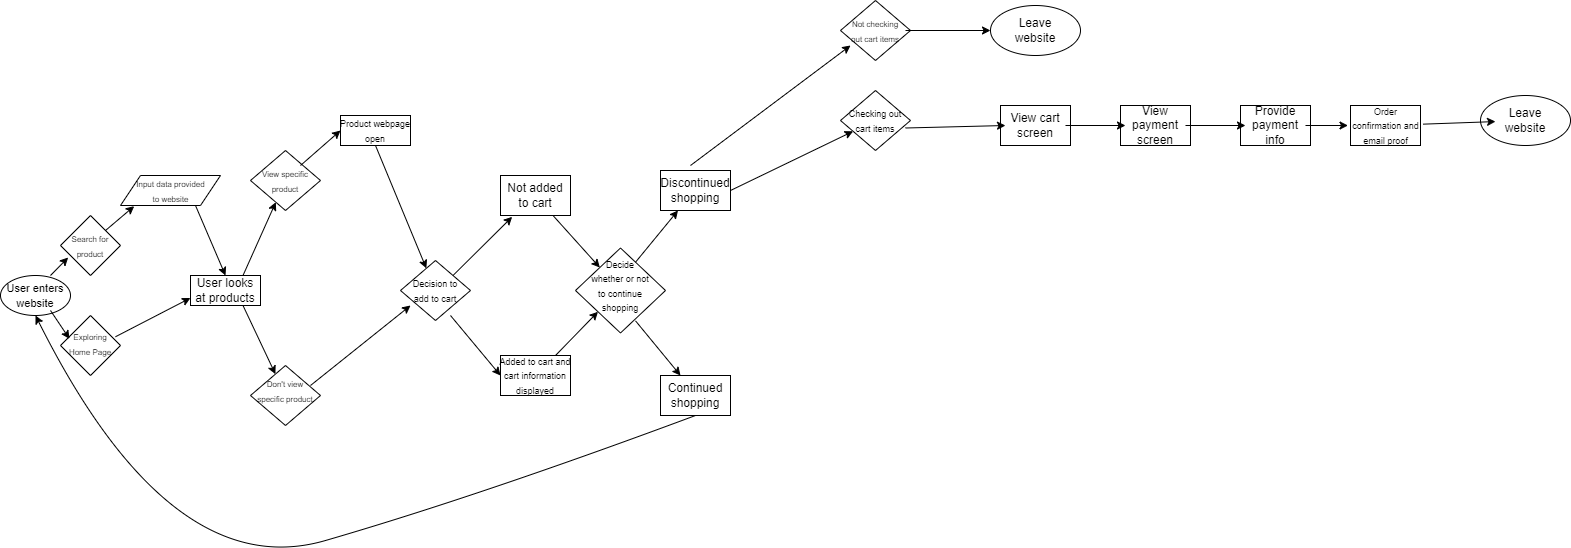

The diagram above was exported from draw.io. Its source (the exported page's mxGraphModel, read from the mxfile embedded in the PNG):
<mxGraphModel dx="1174" dy="614" grid="1" gridSize="10" guides="1" tooltips="1" connect="1" arrows="1" fold="1" page="1" pageScale="1" pageWidth="3300" pageHeight="4681" math="0" shadow="0">
  <root>
    <mxCell id="0" />
    <mxCell id="1" parent="0" />
    <mxCell id="2" value="" style="ellipse;whiteSpace=wrap;html=1;" vertex="1" parent="1">
      <mxGeometry y="400" width="70" height="40" as="geometry" />
    </mxCell>
    <mxCell id="3" value="" style="rhombus;whiteSpace=wrap;html=1;" vertex="1" parent="1">
      <mxGeometry x="60" y="340" width="60" height="60" as="geometry" />
    </mxCell>
    <mxCell id="4" value="" style="rhombus;whiteSpace=wrap;html=1;" vertex="1" parent="1">
      <mxGeometry x="60" y="440" width="60" height="60" as="geometry" />
    </mxCell>
    <mxCell id="68" style="edgeStyle=none;html=1;exitX=0.75;exitY=1;exitDx=0;exitDy=0;entryX=0.5;entryY=0;entryDx=0;entryDy=0;" edge="1" parent="1" source="6" target="44">
      <mxGeometry relative="1" as="geometry" />
    </mxCell>
    <mxCell id="6" value="" style="shape=parallelogram;perimeter=parallelogramPerimeter;whiteSpace=wrap;html=1;fixedSize=1;" vertex="1" parent="1">
      <mxGeometry x="120" y="300" width="100" height="30" as="geometry" />
    </mxCell>
    <mxCell id="8" value="" style="rounded=0;whiteSpace=wrap;html=1;" vertex="1" parent="1">
      <mxGeometry x="190" y="400" width="70" height="30" as="geometry" />
    </mxCell>
    <mxCell id="11" value="" style="rounded=0;whiteSpace=wrap;html=1;" vertex="1" parent="1">
      <mxGeometry x="340" y="240" width="70" height="30" as="geometry" />
    </mxCell>
    <mxCell id="78" style="edgeStyle=none;html=1;exitX=0.75;exitY=1;exitDx=0;exitDy=0;" edge="1" parent="1" source="13" target="39">
      <mxGeometry relative="1" as="geometry" />
    </mxCell>
    <mxCell id="13" value="" style="rounded=0;whiteSpace=wrap;html=1;" vertex="1" parent="1">
      <mxGeometry x="500" y="300" width="70" height="40" as="geometry" />
    </mxCell>
    <mxCell id="14" value="" style="rounded=0;whiteSpace=wrap;html=1;" vertex="1" parent="1">
      <mxGeometry x="500" y="480" width="70" height="40" as="geometry" />
    </mxCell>
    <mxCell id="16" value="" style="rounded=0;whiteSpace=wrap;html=1;" vertex="1" parent="1">
      <mxGeometry x="660" y="295" width="70" height="40" as="geometry" />
    </mxCell>
    <mxCell id="17" value="" style="rounded=0;whiteSpace=wrap;html=1;" vertex="1" parent="1">
      <mxGeometry x="660" y="500" width="70" height="40" as="geometry" />
    </mxCell>
    <mxCell id="23" value="" style="ellipse;whiteSpace=wrap;html=1;" vertex="1" parent="1">
      <mxGeometry x="990" y="130" width="90" height="50" as="geometry" />
    </mxCell>
    <mxCell id="24" value="" style="rounded=0;whiteSpace=wrap;html=1;" vertex="1" parent="1">
      <mxGeometry x="1000" y="230" width="70" height="40" as="geometry" />
    </mxCell>
    <mxCell id="25" value="" style="rounded=0;whiteSpace=wrap;html=1;" vertex="1" parent="1">
      <mxGeometry x="1120" y="230" width="70" height="40" as="geometry" />
    </mxCell>
    <mxCell id="26" value="" style="rounded=0;whiteSpace=wrap;html=1;" vertex="1" parent="1">
      <mxGeometry x="1240" y="230" width="70" height="40" as="geometry" />
    </mxCell>
    <mxCell id="27" value="" style="rounded=0;whiteSpace=wrap;html=1;" vertex="1" parent="1">
      <mxGeometry x="1350" y="230" width="70" height="40" as="geometry" />
    </mxCell>
    <mxCell id="30" value="" style="ellipse;whiteSpace=wrap;html=1;" vertex="1" parent="1">
      <mxGeometry x="1480" y="220" width="90" height="50" as="geometry" />
    </mxCell>
    <mxCell id="31" value="&lt;font style=&quot;font-size: 11px;&quot;&gt;User enters website&lt;/font&gt;" style="text;html=1;align=center;verticalAlign=middle;whiteSpace=wrap;rounded=0;" vertex="1" parent="1">
      <mxGeometry x="5" y="405" width="60" height="30" as="geometry" />
    </mxCell>
    <mxCell id="32" value="&lt;font style=&quot;font-size: 8px;&quot;&gt;Search for product&lt;/font&gt;" style="text;html=1;align=center;verticalAlign=middle;whiteSpace=wrap;rounded=0;" vertex="1" parent="1">
      <mxGeometry x="60" y="355" width="60" height="30" as="geometry" />
    </mxCell>
    <mxCell id="33" value="&lt;span style=&quot;font-size: 8px;&quot;&gt;Exploring Home Page&lt;/span&gt;" style="text;html=1;align=center;verticalAlign=middle;whiteSpace=wrap;rounded=0;" vertex="1" parent="1">
      <mxGeometry x="65" y="455" width="50" height="25" as="geometry" />
    </mxCell>
    <mxCell id="36" value="" style="rhombus;whiteSpace=wrap;html=1;" vertex="1" parent="1">
      <mxGeometry x="250" y="275" width="70" height="60" as="geometry" />
    </mxCell>
    <mxCell id="37" value="" style="rhombus;whiteSpace=wrap;html=1;" vertex="1" parent="1">
      <mxGeometry x="250" y="490" width="70" height="60" as="geometry" />
    </mxCell>
    <mxCell id="38" value="" style="rhombus;whiteSpace=wrap;html=1;" vertex="1" parent="1">
      <mxGeometry x="400" y="385" width="70" height="60" as="geometry" />
    </mxCell>
    <mxCell id="82" style="edgeStyle=none;html=1;exitX=0.667;exitY=0.857;exitDx=0;exitDy=0;exitPerimeter=0;" edge="1" parent="1" source="39">
      <mxGeometry relative="1" as="geometry">
        <mxPoint x="680" y="500" as="targetPoint" />
      </mxGeometry>
    </mxCell>
    <mxCell id="39" value="" style="rhombus;whiteSpace=wrap;html=1;" vertex="1" parent="1">
      <mxGeometry x="575" y="372.5" width="90" height="85" as="geometry" />
    </mxCell>
    <mxCell id="40" value="" style="rhombus;whiteSpace=wrap;html=1;" vertex="1" parent="1">
      <mxGeometry x="840" y="215" width="70" height="60" as="geometry" />
    </mxCell>
    <mxCell id="41" value="" style="rhombus;whiteSpace=wrap;html=1;" vertex="1" parent="1">
      <mxGeometry x="840" y="125" width="70" height="60" as="geometry" />
    </mxCell>
    <mxCell id="43" value="&lt;font style=&quot;font-size: 8px;&quot;&gt;Input data provided to website&lt;/font&gt;" style="text;html=1;align=center;verticalAlign=middle;whiteSpace=wrap;rounded=0;" vertex="1" parent="1">
      <mxGeometry x="132.5" y="305" width="75" height="20" as="geometry" />
    </mxCell>
    <mxCell id="71" style="edgeStyle=none;html=1;exitX=0.75;exitY=0;exitDx=0;exitDy=0;" edge="1" parent="1" source="44" target="36">
      <mxGeometry relative="1" as="geometry" />
    </mxCell>
    <mxCell id="73" style="edgeStyle=none;html=1;exitX=0.75;exitY=1;exitDx=0;exitDy=0;" edge="1" parent="1" source="44" target="37">
      <mxGeometry relative="1" as="geometry" />
    </mxCell>
    <mxCell id="44" value="User looks at products" style="text;html=1;align=center;verticalAlign=middle;whiteSpace=wrap;rounded=0;" vertex="1" parent="1">
      <mxGeometry x="190" y="400" width="70" height="30" as="geometry" />
    </mxCell>
    <mxCell id="72" style="edgeStyle=none;html=1;exitX=0.75;exitY=0;exitDx=0;exitDy=0;" edge="1" parent="1" source="45">
      <mxGeometry relative="1" as="geometry">
        <mxPoint x="340" y="255" as="targetPoint" />
      </mxGeometry>
    </mxCell>
    <mxCell id="45" value="&lt;font style=&quot;font-size: 8px;&quot;&gt;View specific product&lt;/font&gt;" style="text;html=1;align=center;verticalAlign=middle;whiteSpace=wrap;rounded=0;" vertex="1" parent="1">
      <mxGeometry x="255" y="290" width="60" height="30" as="geometry" />
    </mxCell>
    <mxCell id="74" style="edgeStyle=none;html=1;" edge="1" parent="1">
      <mxGeometry relative="1" as="geometry">
        <mxPoint x="310" y="510" as="sourcePoint" />
        <mxPoint x="410" y="430" as="targetPoint" />
      </mxGeometry>
    </mxCell>
    <mxCell id="46" value="&lt;font style=&quot;font-size: 8px;&quot;&gt;Don't view specific product&lt;/font&gt;" style="text;html=1;align=center;verticalAlign=middle;whiteSpace=wrap;rounded=0;" vertex="1" parent="1">
      <mxGeometry x="255" y="500" width="60" height="30" as="geometry" />
    </mxCell>
    <mxCell id="75" style="edgeStyle=none;html=1;exitX=0.5;exitY=1;exitDx=0;exitDy=0;" edge="1" parent="1" source="47" target="38">
      <mxGeometry relative="1" as="geometry" />
    </mxCell>
    <mxCell id="47" value="&lt;font style=&quot;font-size: 9px;&quot;&gt;Product webpage open&lt;/font&gt;" style="text;html=1;align=center;verticalAlign=middle;whiteSpace=wrap;rounded=0;" vertex="1" parent="1">
      <mxGeometry x="330" y="240" width="90" height="30" as="geometry" />
    </mxCell>
    <mxCell id="77" style="edgeStyle=none;html=1;" edge="1" parent="1">
      <mxGeometry relative="1" as="geometry">
        <mxPoint x="450" y="440" as="sourcePoint" />
        <mxPoint x="500" y="500" as="targetPoint" />
      </mxGeometry>
    </mxCell>
    <mxCell id="48" value="&lt;font style=&quot;font-size: 9px;&quot;&gt;Decision to add to cart&lt;/font&gt;" style="text;html=1;align=center;verticalAlign=middle;whiteSpace=wrap;rounded=0;" vertex="1" parent="1">
      <mxGeometry x="405" y="400" width="60" height="30" as="geometry" />
    </mxCell>
    <mxCell id="49" value="Not added to cart" style="text;html=1;align=center;verticalAlign=middle;whiteSpace=wrap;rounded=0;" vertex="1" parent="1">
      <mxGeometry x="505" y="305" width="60" height="30" as="geometry" />
    </mxCell>
    <mxCell id="80" style="edgeStyle=none;html=1;entryX=0;entryY=1;entryDx=0;entryDy=0;" edge="1" parent="1" target="39">
      <mxGeometry relative="1" as="geometry">
        <mxPoint x="555" y="480" as="sourcePoint" />
      </mxGeometry>
    </mxCell>
    <mxCell id="50" value="&lt;font style=&quot;font-size: 9px;&quot;&gt;Added to cart and cart information displayed&lt;/font&gt;" style="text;html=1;align=center;verticalAlign=middle;whiteSpace=wrap;rounded=0;" vertex="1" parent="1">
      <mxGeometry x="495" y="485" width="80" height="30" as="geometry" />
    </mxCell>
    <mxCell id="81" style="edgeStyle=none;html=1;entryX=0.25;entryY=1;entryDx=0;entryDy=0;exitX=0.667;exitY=0.167;exitDx=0;exitDy=0;exitPerimeter=0;" edge="1" parent="1" source="39" target="16">
      <mxGeometry relative="1" as="geometry">
        <mxPoint x="640" y="380" as="sourcePoint" />
      </mxGeometry>
    </mxCell>
    <mxCell id="51" value="&lt;font style=&quot;font-size: 9px;&quot;&gt;Decide whether or not to continue shopping&lt;/font&gt;" style="text;html=1;align=center;verticalAlign=middle;whiteSpace=wrap;rounded=0;" vertex="1" parent="1">
      <mxGeometry x="590" y="390" width="60" height="40" as="geometry" />
    </mxCell>
    <mxCell id="85" style="edgeStyle=none;html=1;" edge="1" parent="1">
      <mxGeometry relative="1" as="geometry">
        <mxPoint x="690" y="290" as="sourcePoint" />
        <mxPoint x="850" y="170" as="targetPoint" />
      </mxGeometry>
    </mxCell>
    <mxCell id="86" style="edgeStyle=none;html=1;exitX=1;exitY=0.5;exitDx=0;exitDy=0;" edge="1" parent="1" source="16" target="40">
      <mxGeometry relative="1" as="geometry" />
    </mxCell>
    <mxCell id="52" value="Discontinued shopping" style="text;html=1;align=center;verticalAlign=middle;whiteSpace=wrap;rounded=0;" vertex="1" parent="1">
      <mxGeometry x="665" y="300" width="60" height="30" as="geometry" />
    </mxCell>
    <mxCell id="53" value="Continued shopping" style="text;html=1;align=center;verticalAlign=middle;whiteSpace=wrap;rounded=0;" vertex="1" parent="1">
      <mxGeometry x="665" y="505" width="60" height="30" as="geometry" />
    </mxCell>
    <mxCell id="87" style="edgeStyle=none;html=1;exitX=1;exitY=0.5;exitDx=0;exitDy=0;entryX=0;entryY=0.5;entryDx=0;entryDy=0;" edge="1" parent="1" source="54" target="23">
      <mxGeometry relative="1" as="geometry" />
    </mxCell>
    <mxCell id="54" value="&lt;font style=&quot;font-size: 8px;&quot;&gt;Not checking out cart items&lt;/font&gt;" style="text;html=1;align=center;verticalAlign=middle;whiteSpace=wrap;rounded=0;" vertex="1" parent="1">
      <mxGeometry x="845" y="140" width="60" height="30" as="geometry" />
    </mxCell>
    <mxCell id="89" style="edgeStyle=none;html=1;exitX=1;exitY=0.75;exitDx=0;exitDy=0;entryX=0;entryY=0.5;entryDx=0;entryDy=0;" edge="1" parent="1" source="55" target="58">
      <mxGeometry relative="1" as="geometry" />
    </mxCell>
    <mxCell id="55" value="&lt;font style=&quot;font-size: 9px;&quot;&gt;Checking out cart items&lt;/font&gt;" style="text;html=1;align=center;verticalAlign=middle;whiteSpace=wrap;rounded=0;" vertex="1" parent="1">
      <mxGeometry x="845" y="230" width="60" height="30" as="geometry" />
    </mxCell>
    <mxCell id="56" value="Leave website" style="text;html=1;align=center;verticalAlign=middle;whiteSpace=wrap;rounded=0;" vertex="1" parent="1">
      <mxGeometry x="1005" y="140" width="60" height="30" as="geometry" />
    </mxCell>
    <mxCell id="92" value="" style="edgeStyle=none;html=1;" edge="1" parent="1" source="57" target="59">
      <mxGeometry relative="1" as="geometry" />
    </mxCell>
    <mxCell id="57" value="View payment screen" style="text;html=1;align=center;verticalAlign=middle;whiteSpace=wrap;rounded=0;" vertex="1" parent="1">
      <mxGeometry x="1125" y="235" width="60" height="30" as="geometry" />
    </mxCell>
    <mxCell id="91" value="" style="edgeStyle=none;html=1;" edge="1" parent="1" source="58" target="57">
      <mxGeometry relative="1" as="geometry" />
    </mxCell>
    <mxCell id="58" value="View cart screen" style="text;html=1;align=center;verticalAlign=middle;whiteSpace=wrap;rounded=0;" vertex="1" parent="1">
      <mxGeometry x="1005" y="235" width="60" height="30" as="geometry" />
    </mxCell>
    <mxCell id="93" value="" style="edgeStyle=none;html=1;" edge="1" parent="1" source="59" target="60">
      <mxGeometry relative="1" as="geometry" />
    </mxCell>
    <mxCell id="59" value="Provide payment info" style="text;html=1;align=center;verticalAlign=middle;whiteSpace=wrap;rounded=0;" vertex="1" parent="1">
      <mxGeometry x="1245" y="235" width="60" height="30" as="geometry" />
    </mxCell>
    <mxCell id="94" value="" style="edgeStyle=none;html=1;" edge="1" parent="1" source="60" target="62">
      <mxGeometry relative="1" as="geometry" />
    </mxCell>
    <mxCell id="60" value="&lt;font style=&quot;font-size: 9px;&quot;&gt;Order confirmation and email proof&lt;/font&gt;" style="text;html=1;align=center;verticalAlign=middle;whiteSpace=wrap;rounded=0;" vertex="1" parent="1">
      <mxGeometry x="1347.5" y="235" width="75" height="30" as="geometry" />
    </mxCell>
    <mxCell id="62" value="Leave website" style="text;html=1;align=center;verticalAlign=middle;whiteSpace=wrap;rounded=0;" vertex="1" parent="1">
      <mxGeometry x="1495" y="230" width="60" height="30" as="geometry" />
    </mxCell>
    <mxCell id="63" value="" style="endArrow=classic;html=1;entryX=0.128;entryY=0.9;entryDx=0;entryDy=0;entryPerimeter=0;exitX=0.714;exitY=0;exitDx=0;exitDy=0;exitPerimeter=0;" edge="1" parent="1" source="2" target="32">
      <mxGeometry width="50" height="50" relative="1" as="geometry">
        <mxPoint x="30" y="350" as="sourcePoint" />
        <mxPoint x="65" y="310" as="targetPoint" />
      </mxGeometry>
    </mxCell>
    <mxCell id="64" value="" style="endArrow=classic;html=1;entryX=0.15;entryY=0.389;entryDx=0;entryDy=0;entryPerimeter=0;exitX=0.75;exitY=1;exitDx=0;exitDy=0;" edge="1" parent="1" source="31" target="4">
      <mxGeometry width="50" height="50" relative="1" as="geometry">
        <mxPoint x="60" y="410" as="sourcePoint" />
        <mxPoint x="78" y="392" as="targetPoint" />
      </mxGeometry>
    </mxCell>
    <mxCell id="65" style="edgeStyle=none;html=1;exitX=1;exitY=0;exitDx=0;exitDy=0;entryX=0.137;entryY=1.022;entryDx=0;entryDy=0;entryPerimeter=0;" edge="1" parent="1" source="3" target="6">
      <mxGeometry relative="1" as="geometry" />
    </mxCell>
    <mxCell id="69" style="edgeStyle=none;html=1;exitX=1;exitY=0.25;exitDx=0;exitDy=0;entryX=0;entryY=0.75;entryDx=0;entryDy=0;" edge="1" parent="1" source="33" target="44">
      <mxGeometry relative="1" as="geometry" />
    </mxCell>
    <mxCell id="76" style="edgeStyle=none;html=1;exitX=1;exitY=0;exitDx=0;exitDy=0;entryX=0.167;entryY=1.033;entryDx=0;entryDy=0;entryPerimeter=0;" edge="1" parent="1" source="38" target="13">
      <mxGeometry relative="1" as="geometry" />
    </mxCell>
    <mxCell id="95" value="" style="curved=1;endArrow=classic;html=1;entryX=0.5;entryY=1;entryDx=0;entryDy=0;exitX=0.5;exitY=1;exitDx=0;exitDy=0;" edge="1" parent="1" source="17" target="2">
      <mxGeometry width="50" height="50" relative="1" as="geometry">
        <mxPoint x="330" y="520" as="sourcePoint" />
        <mxPoint x="380" y="470" as="targetPoint" />
        <Array as="points">
          <mxPoint x="480" y="620" />
          <mxPoint x="170" y="710" />
        </Array>
      </mxGeometry>
    </mxCell>
  </root>
</mxGraphModel>